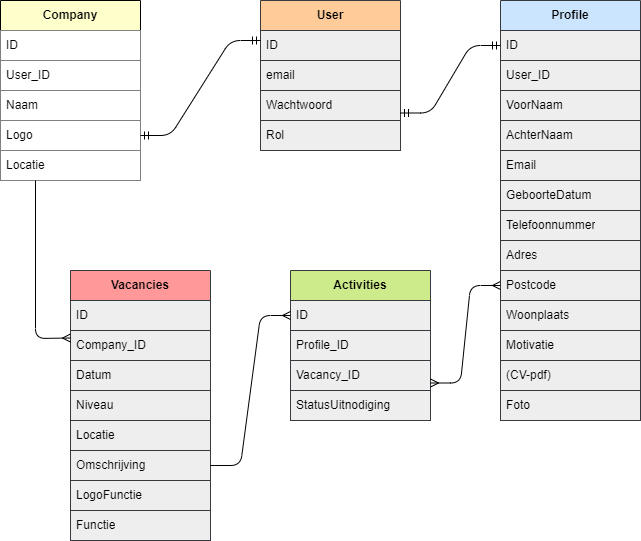

The diagram above was exported from draw.io. Its source (the exported page's mxGraphModel, read from the mxfile embedded in the PNG):
<mxGraphModel dx="713" dy="571" grid="1" gridSize="10" guides="1" tooltips="1" connect="1" arrows="1" fold="1" page="1" pageScale="1" pageWidth="850" pageHeight="1100" background="#FFFFFF" math="0" shadow="0">
  <root>
    <mxCell id="0" />
    <mxCell id="1" parent="0" />
    <mxCell id="7" value="Company" style="swimlane;fontStyle=1;childLayout=stackLayout;horizontal=1;startSize=30;horizontalStack=0;resizeParent=1;resizeParentMax=0;resizeLast=0;collapsible=1;marginBottom=0;whiteSpace=wrap;html=1;labelBackgroundColor=none;labelBorderColor=none;fontColor=#000000;rounded=0;arcSize=50;fillColor=#FFFFCC;" parent="1" vertex="1">
      <mxGeometry x="30" y="40" width="140" height="180" as="geometry" />
    </mxCell>
    <mxCell id="8" value="ID" style="text;strokeColor=#808080;fillColor=#FFFFFF;align=left;verticalAlign=middle;spacingLeft=4;spacingRight=4;overflow=hidden;points=[[0,0.5],[1,0.5]];portConstraint=eastwest;rotatable=0;whiteSpace=wrap;html=1;labelBackgroundColor=none;labelBorderColor=none;rounded=0;fontColor=#000000;" parent="7" vertex="1">
      <mxGeometry y="30" width="140" height="30" as="geometry" />
    </mxCell>
    <mxCell id="9" value="User_ID" style="text;strokeColor=#808080;fillColor=#FFFFFF;align=left;verticalAlign=middle;spacingLeft=4;spacingRight=4;overflow=hidden;points=[[0,0.5],[1,0.5]];portConstraint=eastwest;rotatable=0;whiteSpace=wrap;html=1;labelBackgroundColor=none;labelBorderColor=none;fontColor=#000000;" parent="7" vertex="1">
      <mxGeometry y="60" width="140" height="30" as="geometry" />
    </mxCell>
    <mxCell id="10" value="Naam" style="text;strokeColor=#808080;fillColor=#FFFFFF;align=left;verticalAlign=middle;spacingLeft=4;spacingRight=4;overflow=hidden;points=[[0,0.5],[1,0.5]];portConstraint=eastwest;rotatable=0;whiteSpace=wrap;html=1;labelBackgroundColor=none;labelBorderColor=none;fontColor=#000000;" parent="7" vertex="1">
      <mxGeometry y="90" width="140" height="30" as="geometry" />
    </mxCell>
    <mxCell id="11" value="Logo" style="text;strokeColor=#808080;fillColor=#FFFFFF;align=left;verticalAlign=middle;spacingLeft=4;spacingRight=4;overflow=hidden;points=[[0,0.5],[1,0.5]];portConstraint=eastwest;rotatable=0;whiteSpace=wrap;html=1;labelBackgroundColor=none;labelBorderColor=none;fontColor=#000000;" parent="7" vertex="1">
      <mxGeometry y="120" width="140" height="30" as="geometry" />
    </mxCell>
    <mxCell id="86" value="Locatie" style="text;strokeColor=#808080;fillColor=#FFFFFF;align=left;verticalAlign=middle;spacingLeft=4;spacingRight=4;overflow=hidden;points=[[0,0.5],[1,0.5]];portConstraint=eastwest;rotatable=0;whiteSpace=wrap;html=1;labelBackgroundColor=none;labelBorderColor=none;fontColor=#000000;" parent="7" vertex="1">
      <mxGeometry y="150" width="140" height="30" as="geometry" />
    </mxCell>
    <mxCell id="12" value="Profile" style="swimlane;fontStyle=1;childLayout=stackLayout;horizontal=1;startSize=30;horizontalStack=0;resizeParent=1;resizeParentMax=0;resizeLast=0;collapsible=1;marginBottom=0;whiteSpace=wrap;html=1;rounded=0;labelBackgroundColor=none;labelBorderColor=none;fillColor=#cce5ff;strokeColor=#36393d;fontColor=#000000;" parent="1" vertex="1">
      <mxGeometry x="530" y="40" width="140" height="420" as="geometry" />
    </mxCell>
    <mxCell id="13" value="ID" style="text;strokeColor=#36393d;fillColor=#eeeeee;align=left;verticalAlign=middle;spacingLeft=4;spacingRight=4;overflow=hidden;points=[[0,0.5],[1,0.5]];portConstraint=eastwest;rotatable=0;whiteSpace=wrap;html=1;rounded=0;labelBackgroundColor=none;labelBorderColor=none;fontColor=#000000;" parent="12" vertex="1">
      <mxGeometry y="30" width="140" height="30" as="geometry" />
    </mxCell>
    <mxCell id="14" value="User_ID" style="text;strokeColor=#36393d;fillColor=#eeeeee;align=left;verticalAlign=middle;spacingLeft=4;spacingRight=4;overflow=hidden;points=[[0,0.5],[1,0.5]];portConstraint=eastwest;rotatable=0;whiteSpace=wrap;html=1;rounded=0;labelBackgroundColor=none;labelBorderColor=none;fontColor=#000000;" parent="12" vertex="1">
      <mxGeometry y="60" width="140" height="30" as="geometry" />
    </mxCell>
    <mxCell id="15" value="VoorNaam" style="text;strokeColor=#36393d;fillColor=#eeeeee;align=left;verticalAlign=middle;spacingLeft=4;spacingRight=4;overflow=hidden;points=[[0,0.5],[1,0.5]];portConstraint=eastwest;rotatable=0;whiteSpace=wrap;html=1;rounded=0;labelBackgroundColor=none;labelBorderColor=none;fontColor=#000000;" parent="12" vertex="1">
      <mxGeometry y="90" width="140" height="30" as="geometry" />
    </mxCell>
    <mxCell id="16" value="AchterNaam" style="text;strokeColor=#36393d;fillColor=#eeeeee;align=left;verticalAlign=middle;spacingLeft=4;spacingRight=4;overflow=hidden;points=[[0,0.5],[1,0.5]];portConstraint=eastwest;rotatable=0;whiteSpace=wrap;html=1;rounded=0;labelBackgroundColor=none;labelBorderColor=none;fontColor=#000000;" parent="12" vertex="1">
      <mxGeometry y="120" width="140" height="30" as="geometry" />
    </mxCell>
    <mxCell id="17" value="Email" style="text;strokeColor=#36393d;fillColor=#eeeeee;align=left;verticalAlign=middle;spacingLeft=4;spacingRight=4;overflow=hidden;points=[[0,0.5],[1,0.5]];portConstraint=eastwest;rotatable=0;whiteSpace=wrap;html=1;rounded=0;labelBackgroundColor=none;labelBorderColor=none;fontColor=#000000;" parent="12" vertex="1">
      <mxGeometry y="150" width="140" height="30" as="geometry" />
    </mxCell>
    <mxCell id="19" value="GeboorteDatum" style="text;strokeColor=#36393d;fillColor=#eeeeee;align=left;verticalAlign=middle;spacingLeft=4;spacingRight=4;overflow=hidden;points=[[0,0.5],[1,0.5]];portConstraint=eastwest;rotatable=0;whiteSpace=wrap;html=1;rounded=0;labelBackgroundColor=none;labelBorderColor=none;fontColor=#000000;" parent="12" vertex="1">
      <mxGeometry y="180" width="140" height="30" as="geometry" />
    </mxCell>
    <mxCell id="20" value="Telefoonnummer" style="text;strokeColor=#36393d;fillColor=#eeeeee;align=left;verticalAlign=middle;spacingLeft=4;spacingRight=4;overflow=hidden;points=[[0,0.5],[1,0.5]];portConstraint=eastwest;rotatable=0;whiteSpace=wrap;html=1;rounded=0;labelBackgroundColor=none;labelBorderColor=none;fontColor=#000000;" parent="12" vertex="1">
      <mxGeometry y="210" width="140" height="30" as="geometry" />
    </mxCell>
    <mxCell id="21" value="Adres" style="text;strokeColor=#36393d;fillColor=#eeeeee;align=left;verticalAlign=middle;spacingLeft=4;spacingRight=4;overflow=hidden;points=[[0,0.5],[1,0.5]];portConstraint=eastwest;rotatable=0;whiteSpace=wrap;html=1;rounded=0;labelBackgroundColor=none;labelBorderColor=none;fontColor=#000000;" parent="12" vertex="1">
      <mxGeometry y="240" width="140" height="30" as="geometry" />
    </mxCell>
    <mxCell id="22" value="Postcode" style="text;strokeColor=#36393d;fillColor=#eeeeee;align=left;verticalAlign=middle;spacingLeft=4;spacingRight=4;overflow=hidden;points=[[0,0.5],[1,0.5]];portConstraint=eastwest;rotatable=0;whiteSpace=wrap;html=1;rounded=0;labelBackgroundColor=none;labelBorderColor=none;fontColor=#000000;" parent="12" vertex="1">
      <mxGeometry y="270" width="140" height="30" as="geometry" />
    </mxCell>
    <mxCell id="23" value="Woonplaats" style="text;strokeColor=#36393d;fillColor=#eeeeee;align=left;verticalAlign=middle;spacingLeft=4;spacingRight=4;overflow=hidden;points=[[0,0.5],[1,0.5]];portConstraint=eastwest;rotatable=0;whiteSpace=wrap;html=1;rounded=0;labelBackgroundColor=none;labelBorderColor=none;fontColor=#000000;" parent="12" vertex="1">
      <mxGeometry y="300" width="140" height="30" as="geometry" />
    </mxCell>
    <mxCell id="24" value="Motivatie" style="text;strokeColor=#36393d;fillColor=#eeeeee;align=left;verticalAlign=middle;spacingLeft=4;spacingRight=4;overflow=hidden;points=[[0,0.5],[1,0.5]];portConstraint=eastwest;rotatable=0;whiteSpace=wrap;html=1;rounded=0;labelBackgroundColor=none;labelBorderColor=none;fontColor=#000000;" parent="12" vertex="1">
      <mxGeometry y="330" width="140" height="30" as="geometry" />
    </mxCell>
    <mxCell id="25" value="(CV-pdf)" style="text;strokeColor=#36393d;fillColor=#eeeeee;align=left;verticalAlign=middle;spacingLeft=4;spacingRight=4;overflow=hidden;points=[[0,0.5],[1,0.5]];portConstraint=eastwest;rotatable=0;whiteSpace=wrap;html=1;rounded=0;labelBackgroundColor=none;labelBorderColor=none;fontColor=#000000;" parent="12" vertex="1">
      <mxGeometry y="360" width="140" height="30" as="geometry" />
    </mxCell>
    <mxCell id="78" value="Foto" style="text;strokeColor=#36393d;fillColor=#eeeeee;align=left;verticalAlign=middle;spacingLeft=4;spacingRight=4;overflow=hidden;points=[[0,0.5],[1,0.5]];portConstraint=eastwest;rotatable=0;whiteSpace=wrap;html=1;rounded=0;labelBackgroundColor=none;labelBorderColor=none;fontColor=#000000;" parent="12" vertex="1">
      <mxGeometry y="390" width="140" height="30" as="geometry" />
    </mxCell>
    <mxCell id="27" value="Vacancies" style="swimlane;fontStyle=1;childLayout=stackLayout;horizontal=1;startSize=30;horizontalStack=0;resizeParent=1;resizeParentMax=0;resizeLast=0;collapsible=1;marginBottom=0;whiteSpace=wrap;html=1;rounded=0;labelBackgroundColor=none;labelBorderColor=none;fillColor=#FF9999;strokeColor=#36393d;fontColor=#000000;" parent="1" vertex="1">
      <mxGeometry x="100" y="310" width="140" height="270" as="geometry" />
    </mxCell>
    <mxCell id="28" value="ID" style="text;strokeColor=#36393d;fillColor=#eeeeee;align=left;verticalAlign=middle;spacingLeft=4;spacingRight=4;overflow=hidden;points=[[0,0.5],[1,0.5]];portConstraint=eastwest;rotatable=0;whiteSpace=wrap;html=1;rounded=0;labelBackgroundColor=none;labelBorderColor=none;fontColor=#000000;" parent="27" vertex="1">
      <mxGeometry y="30" width="140" height="30" as="geometry" />
    </mxCell>
    <mxCell id="29" value="Company_ID" style="text;strokeColor=#36393d;fillColor=#eeeeee;align=left;verticalAlign=middle;spacingLeft=4;spacingRight=4;overflow=hidden;points=[[0,0.5],[1,0.5]];portConstraint=eastwest;rotatable=0;whiteSpace=wrap;html=1;rounded=0;labelBackgroundColor=none;labelBorderColor=none;fontColor=#000000;" parent="27" vertex="1">
      <mxGeometry y="60" width="140" height="30" as="geometry" />
    </mxCell>
    <mxCell id="30" value="Datum" style="text;strokeColor=#36393d;fillColor=#eeeeee;align=left;verticalAlign=middle;spacingLeft=4;spacingRight=4;overflow=hidden;points=[[0,0.5],[1,0.5]];portConstraint=eastwest;rotatable=0;whiteSpace=wrap;html=1;rounded=0;labelBackgroundColor=none;labelBorderColor=none;fontColor=#000000;" parent="27" vertex="1">
      <mxGeometry y="90" width="140" height="30" as="geometry" />
    </mxCell>
    <mxCell id="31" value="Niveau" style="text;strokeColor=#36393d;fillColor=#eeeeee;align=left;verticalAlign=middle;spacingLeft=4;spacingRight=4;overflow=hidden;points=[[0,0.5],[1,0.5]];portConstraint=eastwest;rotatable=0;whiteSpace=wrap;html=1;rounded=0;labelBackgroundColor=none;labelBorderColor=none;fontColor=#000000;" parent="27" vertex="1">
      <mxGeometry y="120" width="140" height="30" as="geometry" />
    </mxCell>
    <mxCell id="32" value="Locatie" style="text;strokeColor=#36393d;fillColor=#eeeeee;align=left;verticalAlign=middle;spacingLeft=4;spacingRight=4;overflow=hidden;points=[[0,0.5],[1,0.5]];portConstraint=eastwest;rotatable=0;whiteSpace=wrap;html=1;rounded=0;labelBackgroundColor=none;labelBorderColor=none;fontColor=#000000;" parent="27" vertex="1">
      <mxGeometry y="150" width="140" height="30" as="geometry" />
    </mxCell>
    <mxCell id="33" value="Omschrijving" style="text;strokeColor=#36393d;fillColor=#eeeeee;align=left;verticalAlign=middle;spacingLeft=4;spacingRight=4;overflow=hidden;points=[[0,0.5],[1,0.5]];portConstraint=eastwest;rotatable=0;whiteSpace=wrap;html=1;rounded=0;labelBackgroundColor=none;labelBorderColor=none;fontColor=#000000;" parent="27" vertex="1">
      <mxGeometry y="180" width="140" height="30" as="geometry" />
    </mxCell>
    <mxCell id="65" value="LogoFunctie" style="text;strokeColor=#36393d;fillColor=#eeeeee;align=left;verticalAlign=middle;spacingLeft=4;spacingRight=4;overflow=hidden;points=[[0,0.5],[1,0.5]];portConstraint=eastwest;rotatable=0;whiteSpace=wrap;html=1;rounded=0;labelBackgroundColor=none;labelBorderColor=none;fontColor=#000000;" parent="27" vertex="1">
      <mxGeometry y="210" width="140" height="30" as="geometry" />
    </mxCell>
    <mxCell id="66" value="Functie" style="text;strokeColor=#36393d;fillColor=#eeeeee;align=left;verticalAlign=middle;spacingLeft=4;spacingRight=4;overflow=hidden;points=[[0,0.5],[1,0.5]];portConstraint=eastwest;rotatable=0;whiteSpace=wrap;html=1;rounded=0;labelBackgroundColor=none;labelBorderColor=none;fontColor=#000000;" parent="27" vertex="1">
      <mxGeometry y="240" width="140" height="30" as="geometry" />
    </mxCell>
    <mxCell id="42" value="Activities" style="swimlane;fontStyle=1;childLayout=stackLayout;horizontal=1;startSize=30;horizontalStack=0;resizeParent=1;resizeParentMax=0;resizeLast=0;collapsible=1;marginBottom=0;whiteSpace=wrap;html=1;rounded=0;labelBackgroundColor=none;labelBorderColor=none;fillColor=#cdeb8b;strokeColor=#36393d;fontColor=#000000;" parent="1" vertex="1">
      <mxGeometry x="320" y="310" width="140" height="150" as="geometry" />
    </mxCell>
    <mxCell id="43" value="ID" style="text;strokeColor=#36393d;fillColor=#eeeeee;align=left;verticalAlign=middle;spacingLeft=4;spacingRight=4;overflow=hidden;points=[[0,0.5],[1,0.5]];portConstraint=eastwest;rotatable=0;whiteSpace=wrap;html=1;rounded=0;labelBackgroundColor=none;labelBorderColor=none;fontColor=#000000;" parent="42" vertex="1">
      <mxGeometry y="30" width="140" height="30" as="geometry" />
    </mxCell>
    <mxCell id="45" value="Profile_ID" style="text;strokeColor=#36393d;fillColor=#eeeeee;align=left;verticalAlign=middle;spacingLeft=4;spacingRight=4;overflow=hidden;points=[[0,0.5],[1,0.5]];portConstraint=eastwest;rotatable=0;whiteSpace=wrap;html=1;rounded=0;labelBackgroundColor=none;labelBorderColor=none;fontColor=#000000;" parent="42" vertex="1">
      <mxGeometry y="60" width="140" height="30" as="geometry" />
    </mxCell>
    <mxCell id="46" value="Vacancy_ID" style="text;strokeColor=#36393d;fillColor=#eeeeee;align=left;verticalAlign=middle;spacingLeft=4;spacingRight=4;overflow=hidden;points=[[0,0.5],[1,0.5]];portConstraint=eastwest;rotatable=0;whiteSpace=wrap;html=1;rounded=0;labelBackgroundColor=none;labelBorderColor=none;fontColor=#000000;" parent="42" vertex="1">
      <mxGeometry y="90" width="140" height="30" as="geometry" />
    </mxCell>
    <mxCell id="48" value="StatusUitnodiging" style="text;strokeColor=#36393d;fillColor=#eeeeee;align=left;verticalAlign=middle;spacingLeft=4;spacingRight=4;overflow=hidden;points=[[0,0.5],[1,0.5]];portConstraint=eastwest;rotatable=0;whiteSpace=wrap;html=1;rounded=0;labelBackgroundColor=none;labelBorderColor=none;fontColor=#000000;" parent="42" vertex="1">
      <mxGeometry y="120" width="140" height="30" as="geometry" />
    </mxCell>
    <mxCell id="67" value="User" style="swimlane;fontStyle=1;childLayout=stackLayout;horizontal=1;startSize=30;horizontalStack=0;resizeParent=1;resizeParentMax=0;resizeLast=0;collapsible=1;marginBottom=0;whiteSpace=wrap;html=1;rounded=0;labelBackgroundColor=none;labelBorderColor=none;fillColor=#FFCC99;strokeColor=#36393d;fontColor=#000000;" parent="1" vertex="1">
      <mxGeometry x="290" y="40" width="140" height="150" as="geometry" />
    </mxCell>
    <mxCell id="68" value="ID" style="text;strokeColor=#36393d;fillColor=#eeeeee;align=left;verticalAlign=middle;spacingLeft=4;spacingRight=4;overflow=hidden;points=[[0,0.5],[1,0.5]];portConstraint=eastwest;rotatable=0;whiteSpace=wrap;html=1;rounded=0;labelBackgroundColor=none;labelBorderColor=none;fontColor=#000000;" parent="67" vertex="1">
      <mxGeometry y="30" width="140" height="30" as="geometry" />
    </mxCell>
    <mxCell id="69" value="email" style="text;strokeColor=#36393d;fillColor=#eeeeee;align=left;verticalAlign=middle;spacingLeft=4;spacingRight=4;overflow=hidden;points=[[0,0.5],[1,0.5]];portConstraint=eastwest;rotatable=0;whiteSpace=wrap;html=1;rounded=0;labelBackgroundColor=none;labelBorderColor=none;fontColor=#000000;" parent="67" vertex="1">
      <mxGeometry y="60" width="140" height="30" as="geometry" />
    </mxCell>
    <mxCell id="70" value="Wachtwoord" style="text;strokeColor=#36393d;fillColor=#eeeeee;align=left;verticalAlign=middle;spacingLeft=4;spacingRight=4;overflow=hidden;points=[[0,0.5],[1,0.5]];portConstraint=eastwest;rotatable=0;whiteSpace=wrap;html=1;rounded=0;labelBackgroundColor=none;labelBorderColor=none;fontColor=#000000;" parent="67" vertex="1">
      <mxGeometry y="90" width="140" height="30" as="geometry" />
    </mxCell>
    <mxCell id="71" value="Rol" style="text;strokeColor=#36393d;fillColor=#eeeeee;align=left;verticalAlign=middle;spacingLeft=4;spacingRight=4;overflow=hidden;points=[[0,0.5],[1,0.5]];portConstraint=eastwest;rotatable=0;whiteSpace=wrap;html=1;rounded=0;labelBackgroundColor=none;labelBorderColor=none;fontColor=#000000;" parent="67" vertex="1">
      <mxGeometry y="120" width="140" height="30" as="geometry" />
    </mxCell>
    <mxCell id="80" value="" style="edgeStyle=entityRelationEdgeStyle;fontSize=12;html=1;endArrow=ERmandOne;startArrow=ERmandOne;exitX=1;exitY=0.75;exitDx=0;exitDy=0;" parent="1" source="7" edge="1">
      <mxGeometry width="100" height="100" relative="1" as="geometry">
        <mxPoint x="190" y="180" as="sourcePoint" />
        <mxPoint x="290" y="80" as="targetPoint" />
      </mxGeometry>
    </mxCell>
    <mxCell id="81" value="" style="edgeStyle=entityRelationEdgeStyle;fontSize=12;html=1;endArrow=ERmandOne;startArrow=ERmandOne;entryX=0;entryY=0.5;entryDx=0;entryDy=0;exitX=1;exitY=0.75;exitDx=0;exitDy=0;" parent="1" source="67" target="13" edge="1">
      <mxGeometry width="100" height="100" relative="1" as="geometry">
        <mxPoint x="425" y="190" as="sourcePoint" />
        <mxPoint x="525" y="90" as="targetPoint" />
      </mxGeometry>
    </mxCell>
    <mxCell id="82" value="" style="fontSize=12;html=1;endArrow=ERmany;entryX=0;entryY=0.25;entryDx=0;entryDy=0;rounded=1;exitX=0.25;exitY=1;exitDx=0;exitDy=0;" parent="1" source="7" target="27" edge="1">
      <mxGeometry width="100" height="100" relative="1" as="geometry">
        <mxPoint x="40" y="260" as="sourcePoint" />
        <mxPoint x="250" y="190" as="targetPoint" />
        <Array as="points">
          <mxPoint x="65" y="378" />
        </Array>
      </mxGeometry>
    </mxCell>
    <mxCell id="85" value="" style="edgeStyle=entityRelationEdgeStyle;fontSize=12;html=1;endArrow=ERmany;rounded=1;exitX=1;exitY=0.5;exitDx=0;exitDy=0;entryX=0;entryY=0.5;entryDx=0;entryDy=0;" parent="1" source="33" target="43" edge="1">
      <mxGeometry width="100" height="100" relative="1" as="geometry">
        <mxPoint x="240" y="340" as="sourcePoint" />
        <mxPoint x="340" y="240" as="targetPoint" />
      </mxGeometry>
    </mxCell>
    <mxCell id="87" value="" style="edgeStyle=entityRelationEdgeStyle;fontSize=12;html=1;endArrow=ERmany;rounded=1;entryX=0;entryY=0.5;entryDx=0;entryDy=0;exitX=1;exitY=0.75;exitDx=0;exitDy=0;startArrow=ERmany;startFill=0;" parent="1" source="42" target="22" edge="1">
      <mxGeometry width="100" height="100" relative="1" as="geometry">
        <mxPoint x="410" y="370" as="sourcePoint" />
        <mxPoint x="510" y="270" as="targetPoint" />
      </mxGeometry>
    </mxCell>
  </root>
</mxGraphModel>